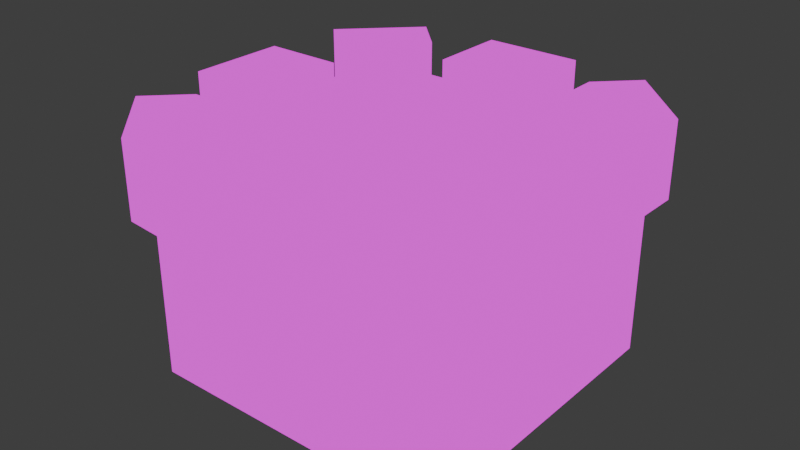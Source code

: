 # Source: default_top.blend  (saved by Blender 4.0.36; exported with 4.5.12 LTS)
import bpy
from mathutils import Matrix  # noqa: F401  (used for matrix-valued properties, if any)

bpy.ops.wm.read_factory_settings(use_empty=True)
scene = bpy.context.scene
scene.name = 'Scene'

# ---- collections
col_collection = bpy.data.collections.new('Collection'); scene.collection.children.link(col_collection)

# ---- images (referenced by path relative to the original .blend; pixels are not part of the script)
import os
ASSET_DIR = os.environ.get("B2B_ASSET_DIR", "")  # directory of the original .blend (textures are referenced by path, not embedded)
HERE = os.path.dirname(os.path.abspath(__file__))  # packed textures are extracted next to this script under _unpacked/

def load_image(name, relpath, width, height, colorspace="sRGB"):
    """Load a texture the original file referenced (path relative to the .blend, or extracted next to this script)."""
    p = next((c for c in (os.path.join(HERE, relpath), os.path.join(ASSET_DIR, relpath)) if relpath and os.path.exists(c)), "")
    if p:
        img = bpy.data.images.load(p, check_existing=True)
        img.name = name
    else:  # same state as the original file: an image datablock whose file is absent (Cycles renders it pink)
        img = bpy.data.images.new(name, width, height)
        img.source = "FILE"
        img.filepath = "//" + (relpath or name)
    img.colorspace_settings.name = colorspace
    return img
img_towermap_png = load_image('towermap.png', 'towermap.png', 1024, 1024, 'sRGB')
img_towermap_png_001 = load_image('towermap.png.001', 'towermap.png', 1024, 1024, 'sRGB')

# ---- materials (node trees are filled in below, after node groups)
mat_material = bpy.data.materials.new('Material')
mat_material.use_transparent_shadow = False

# ---- material node trees
mat_material.use_nodes = True; mat_material.node_tree.nodes.clear()
_N = mat_material.node_tree.nodes; _L = mat_material.node_tree.links
n0 = _N.new('ShaderNodeMixShader'); n0.name = 'Mix Shader.001'; n0.location = (1676, 1083)
n0.inputs[0].default_value = 1.0
n1 = _N.new('ShaderNodeTexImage'); n1.name = 'Image Texture.001'; n1.location = (1033, 1294)
n1.image = img_towermap_png
n1.interpolation = 'Closest'
n2 = _N.new('ShaderNodeBsdfPrincipled'); n2.name = 'Principled BSDF.001'; n2.location = (1356, 1309)
n2.inputs[2].default_value = 1.0
n2.inputs[3].default_value = 1.45
n3 = _N.new('ShaderNodeTexImage'); n3.name = 'Image Texture'; n3.location = (-405, 581)
n3.image = img_towermap_png_001
n3.interpolation = 'Closest'
n4 = _N.new('ShaderNodeSeparateColor'); n4.name = 'Separate Color'; n4.location = (294, 895)
n5 = _N.new('ShaderNodeShaderToRGB'); n5.name = 'Shader to RGB'; n5.location = (121, 800)
n6 = _N.new('ShaderNodeMath'); n6.name = 'Math'; n6.location = (640, 796)
n6.operation = 'CEIL'
n6.use_clamp = True
n7 = _N.new('ShaderNodeMix'); n7.name = 'Mix'; n7.location = (822, 962)
n7.inputs[0].default_value = 0.0
n8 = _N.new('ShaderNodeMapRange'); n8.name = 'Map Range'; n8.location = (462, 951)
n8.interpolation_type = 'STEPPED'
n8.inputs[1].default_value = 0.01
n8.inputs[5].default_value = 80.0
n9 = _N.new('ShaderNodeBsdfDiffuse'); n9.name = 'Diffuse BSDF'; n9.location = (-53, 753)
n10 = _N.new('ShaderNodeMix'); n10.name = 'Mix.002'; n10.location = (460, 606)
n10.data_type = 'RGBA'
n10.inputs[0].default_value = 0.8533
n10.inputs[7].default_value = (0.001668, 0.007015, 0.01395, 1.0)
n11 = _N.new('ShaderNodeMix'); n11.name = 'Mix.001'; n11.location = (1051, 868)
n11.data_type = 'RGBA'
n12 = _N.new('ShaderNodeOutputMaterial'); n12.name = 'Material Output.001'; n12.location = (1326, 882)
_L.new(n4.outputs[2], n8.inputs[0])
_L.new(n5.outputs[0], n4.inputs[0])
_L.new(n8.outputs[0], n6.inputs[0])
_L.new(n7.outputs[0], n11.inputs[0])
_L.new(n6.outputs[0], n7.inputs[2])
_L.new(n8.outputs[0], n7.inputs[3])
_L.new(n10.outputs[2], n11.inputs[6])
_L.new(n9.outputs[0], n5.inputs[0])
_L.new(n2.outputs[0], n0.inputs[1])
_L.new(n3.outputs[0], n9.inputs[0])
_L.new(n3.outputs[0], n10.inputs[6])
_L.new(n3.outputs[0], n11.inputs[7])
_L.new(n1.outputs[0], n2.inputs[0])
_L.new(n11.outputs[2], n12.inputs[0])
n12.is_active_output = True

# ---- world
world_world = bpy.data.worlds.new('World'); scene.world = world_world
world_world.use_nodes = True; world_world.node_tree.nodes.clear()
_N = world_world.node_tree.nodes; _L = world_world.node_tree.links
n0 = _N.new('ShaderNodeOutputWorld'); n0.name = 'World Output'; n0.location = (300, 300)
n1 = _N.new('ShaderNodeBackground'); n1.name = 'Background'; n1.location = (10, 300)
n1.inputs[0].default_value = (0.5603, 0.5603, 0.5603, 1.0)
n1.inputs[1].default_value = 0.1
_L.new(n1.outputs[0], n0.inputs[0])
n0.is_active_output = True
world_world.color = (0.05088, 0.05088, 0.05088)
world_world.use_sun_shadow = False
world_world.sun_shadow_jitter_overblur = 0.0

# ---- meshes
me_cube_008 = bpy.data.meshes.new('Cube.008')
me_cube_008.from_pydata([(-0.6261, -1.0, -3.217e-07), (-1.0, -0.6261, -8.33e-08), (-1.0, 0.6261, -8.33e-08), (-0.6261, 1.0, -8.33e-08), (0.6261, -1.0, -8.33e-08), (-0.6261, -1.0, 1.0), (0.6261, -1.0, 1.0), (0.6261, -0.6261, -8.941e-08), (0.6261, 0.6261, -8.941e-08), (-0.6261, -0.6261, -8.941e-08), (-0.6261, 0.6261, -8.941e-08), (0.6261, 1.0, -8.33e-08), (1.0, 0.6261, -8.33e-08), (1.0, -0.6261, -8.33e-08), (1.0, -0.6261, 1.0), (0.2712, -0.6761, 1.0), (-0.2722, -0.6761, 1.0), (0.6261, -1.0, 0.7526), (-0.6261, -1.0, 0.7526), (1.0, -0.6261, 0.7526), (-1.0, -0.6261, 0.7526), (0.2717, -1.0, 1.0), (-0.2717, -1.0, 1.0), (0.2717, -1.0, 0.7526), (-0.2717, -1.0, 0.7526), (0.2717, -1.0, 1.245), (-0.2717, -1.0, 1.245), (0.2712, -0.6761, 1.245), (-0.2722, -0.6761, 1.245), (0.2717, -1.117, 1.0), (-0.2717, -1.117, 1.0), (0.2717, -1.117, 0.8338), (-0.2717, -1.117, 0.8338), (0.2717, -1.117, 1.245), (-0.2717, -1.117, 1.245), (0.6261, -1.0, 1.245), (1.0, -0.6261, 1.245), (1.076, -0.7017, 0.8338), (1.076, -0.7017, 1.0), (0.7017, -1.076, 1.0), (0.7017, -1.076, 0.8338), (0.7017, -1.076, 1.245), (1.076, -0.7017, 1.245), (0.4977, -0.8716, 1.0), (0.8736, -0.4997, 1.0), (0.4977, -0.8716, 1.245), (0.4977, -0.6766, 1.245), (0.8736, -0.4997, 1.245), (0.6746, -0.4997, 1.245), (0.4977, -0.6766, 1.0), (0.6746, -0.4997, 1.0), (-1.0, -0.6261, 1.0), (-1.076, -0.7017, 0.8338), (-1.076, -0.7017, 1.0), (-0.7017, -1.076, 1.0), (-0.7017, -1.076, 0.8338), (-0.6261, -1.0, 1.245), (-1.0, -0.6261, 1.245), (-0.8716, -0.4977, 1.0), (-0.4997, -0.8736, 1.0), (-0.6766, -0.4977, 1.0), (-0.4997, -0.6746, 1.0), (-0.4828, -0.4828, 1.0), (0.4828, -0.4828, 1.0), (-0.4828, 0.4828, 1.0), (0.4828, 0.4828, 1.0), (-1.076, -0.7017, 1.245), (-0.7017, -1.076, 1.245), (-0.8716, -0.4977, 1.245), (-0.6766, -0.4977, 1.245), (-0.4997, -0.8736, 1.245), (-0.4997, -0.6746, 1.245), (0.6261, 1.0, 1.0), (-0.6261, 1.0, 1.0), (-1.0, 0.6261, 1.0), (-0.2712, 0.6761, 1.0), (0.2722, 0.6761, 1.0), (-0.6261, 1.0, 0.7526), (0.6261, 1.0, 0.7526), (-1.0, 0.6261, 0.7526), (1.0, 0.6261, 0.7526), (-0.2717, 1.0, 1.0), (0.2717, 1.0, 1.0), (-0.2717, 1.0, 0.7526), (0.2717, 1.0, 0.7526), (-0.2717, 1.0, 1.245), (0.2717, 1.0, 1.245), (-0.2712, 0.6761, 1.245), (0.2722, 0.6761, 1.245), (-0.2717, 1.117, 1.0), (0.2717, 1.117, 1.0), (-0.2717, 1.117, 0.8338), (0.2717, 1.117, 0.8338), (-0.2717, 1.117, 1.245), (0.2717, 1.117, 1.245), (-0.6261, 1.0, 1.245), (-1.0, 0.6261, 1.245), (-1.076, 0.7017, 0.8338), (-1.076, 0.7017, 1.0), (-0.7017, 1.076, 1.0), (-0.7017, 1.076, 0.8338), (-0.7017, 1.076, 1.245), (-1.076, 0.7017, 1.245), (-0.4977, 0.8716, 1.0), (-0.8736, 0.4997, 1.0), (-0.4977, 0.8716, 1.245), (-0.4977, 0.6766, 1.245), (-0.8736, 0.4997, 1.245), (-0.6746, 0.4997, 1.245), (-0.4977, 0.6766, 1.0), (-0.6746, 0.4997, 1.0), (1.0, 0.6261, 1.0), (1.076, 0.7017, 0.8338), (1.076, 0.7017, 1.0), (0.7017, 1.076, 1.0), (0.7017, 1.076, 0.8338), (0.6261, 1.0, 1.245), (1.0, 0.6261, 1.245), (0.8716, 0.4977, 1.0), (0.4997, 0.8736, 1.0), (0.6766, 0.4977, 1.0), (0.4997, 0.6746, 1.0), (1.076, 0.7017, 1.245), (0.7017, 1.076, 1.245), (0.8716, 0.4977, 1.245), (0.6766, 0.4977, 1.245), (0.4997, 0.8736, 1.245), (0.4997, 0.6746, 1.245), (0.6761, 0.2712, 1.0), (0.6761, -0.2722, 1.0), (1.0, 0.2717, 1.0), (1.0, -0.2717, 1.0), (1.0, 0.2717, 0.7526), (1.0, -0.2717, 0.7526), (1.0, 0.2717, 1.245), (1.0, -0.2717, 1.245), (0.6761, 0.2712, 1.245), (0.6761, -0.2722, 1.245), (1.117, 0.2717, 1.0), (1.117, -0.2717, 1.0), (1.117, 0.2717, 0.8338), (1.117, -0.2717, 0.8338), (1.117, 0.2717, 1.245), (1.117, -0.2717, 1.245), (-0.6761, -0.2712, 1.0), (-0.6761, 0.2722, 1.0), (-1.0, -0.2717, 1.0), (-1.0, 0.2717, 1.0), (-1.0, -0.2717, 0.7526), (-1.0, 0.2717, 0.7526), (-1.0, -0.2717, 1.245), (-1.0, 0.2717, 1.245), (-0.6761, -0.2712, 1.245), (-0.6761, 0.2722, 1.245), (-1.117, -0.2717, 1.0), (-1.117, 0.2717, 1.0), (-1.117, -0.2717, 0.8338), (-1.117, 0.2717, 0.8338), (-1.117, -0.2717, 1.245), (-1.117, 0.2717, 1.245), (-0.2722, -0.6761, 0.9342), (0.2712, -0.6761, 0.9342), (-0.4828, 0.4828, 0.9342), (-0.4828, -0.4828, 0.9342), (0.4828, -0.4828, 0.9342), (0.4828, 0.4828, 0.9342), (0.2722, 0.6761, 0.9342), (-0.2712, 0.6761, 0.9342), (0.6761, -0.2722, 0.9342), (0.6761, 0.2712, 0.9342), (-0.6761, 0.2722, 0.9342), (-0.6761, -0.2712, 0.9342)], [], [(17, 4, 13, 19), (4, 0, 9, 7), (0, 24, 18), (1, 2, 10, 9), (7, 13, 4), (11, 12, 8), (12, 13, 7, 8), (2, 3, 10), (3, 11, 8, 10), (0, 1, 9), (10, 8, 7, 9), (25, 26, 34, 33), (4, 23, 24, 0), (69, 60, 58, 68), (14, 36, 42, 38), (17, 6, 21, 23), (21, 25, 33, 29), (25, 27, 28, 26), (16, 22, 26, 28), (21, 15, 27, 25), (15, 16, 28, 27), (30, 29, 33, 34), (31, 29, 30, 32), (23, 21, 29, 31), (26, 22, 30, 34), (22, 24, 32, 30), (24, 23, 31, 32), (36, 35, 41, 42), (36, 14, 44, 47), (39, 40, 37, 38), (39, 38, 42, 41), (19, 14, 38, 37), (35, 6, 39, 41), (17, 19, 37, 40), (6, 17, 40, 39), (47, 44, 50, 48), (48, 50, 49, 46), (45, 43, 6, 35), (35, 36, 47, 45), (46, 49, 43, 45), (15, 21, 43, 49), (6, 43, 21), (57, 56, 70, 68), (68, 58, 51, 57), (71, 61, 60, 69), (70, 59, 61, 71), (51, 20, 52, 53), (20, 18, 55, 52), (57, 51, 53, 66), (18, 5, 54, 55), (53, 54, 67, 66), (53, 52, 55, 54), (56, 5, 59, 70), (56, 57, 66, 67), (5, 56, 67, 54), (20, 1, 0, 18), (23, 4, 17), (24, 22, 5, 18), (47, 48, 46, 45), (144, 62, 163, 171), (49, 50, 63), (49, 63, 15), (145, 144, 171, 170), (16, 62, 61), (61, 62, 60), (16, 61, 59, 22), (5, 22, 59), (70, 71, 69, 68), (77, 3, 2, 79), (11, 84, 78), (85, 86, 94, 93), (3, 83, 84, 11), (125, 120, 118, 124), (74, 96, 102, 98), (77, 73, 81, 83), (81, 85, 93, 89), (85, 87, 88, 86), (76, 82, 86, 88), (81, 75, 87, 85), (75, 76, 88, 87), (90, 89, 93, 94), (91, 89, 90, 92), (83, 81, 89, 91), (86, 82, 90, 94), (82, 84, 92, 90), (84, 83, 91, 92), (96, 95, 101, 102), (96, 74, 104, 107), (99, 100, 97, 98), (99, 98, 102, 101), (79, 74, 98, 97), (95, 73, 99, 101), (77, 79, 97, 100), (73, 77, 100, 99), (107, 104, 110, 108), (108, 110, 109, 106), (105, 103, 73, 95), (95, 96, 107, 105), (106, 109, 103, 105), (75, 81, 103, 109), (73, 103, 81), (117, 116, 126, 124), (124, 118, 111, 117), (127, 121, 120, 125), (126, 119, 121, 127), (111, 80, 112, 113), (80, 78, 115, 112), (117, 111, 113, 122), (78, 72, 114, 115), (113, 114, 123, 122), (113, 112, 115, 114), (116, 72, 119, 126), (116, 117, 122, 123), (72, 116, 123, 114), (80, 12, 11, 78), (83, 3, 77), (84, 82, 72, 78), (107, 108, 106, 105), (109, 110, 64), (109, 64, 75), (63, 129, 168, 164), (76, 65, 121), (121, 65, 120), (76, 121, 119, 82), (72, 82, 119), (126, 127, 125, 124), (13, 133, 19), (134, 135, 143, 142), (12, 132, 133, 13), (80, 111, 130, 132), (130, 134, 142, 138), (134, 136, 137, 135), (129, 131, 135, 137), (130, 128, 136, 134), (128, 129, 137, 136), (139, 138, 142, 143), (140, 138, 139, 141), (132, 130, 138, 140), (135, 131, 139, 143), (131, 133, 141, 139), (133, 132, 140, 141), (128, 130, 118, 120), (111, 118, 130), (132, 12, 80), (133, 131, 14, 19), (120, 65, 128), (128, 65, 165, 169), (129, 63, 50), (129, 50, 44, 131), (14, 131, 44), (2, 149, 79), (150, 151, 159, 158), (1, 148, 149, 2), (20, 51, 146, 148), (146, 150, 158, 154), (150, 152, 153, 151), (145, 147, 151, 153), (146, 144, 152, 150), (144, 145, 153, 152), (155, 154, 158, 159), (156, 154, 155, 157), (148, 146, 154, 156), (151, 147, 155, 159), (147, 149, 157, 155), (149, 148, 156, 157), (144, 146, 58, 60), (51, 58, 146), (148, 1, 20), (149, 147, 74, 79), (60, 62, 144), (65, 76, 166, 165), (145, 64, 110), (145, 110, 104, 147), (74, 147, 104), (163, 164, 165, 162), (161, 164, 163, 160), (167, 162, 165, 166), (169, 165, 164, 168), (171, 163, 162, 170), (15, 63, 164, 161), (76, 75, 167, 166), (75, 64, 162, 167), (16, 15, 161, 160), (64, 145, 170, 162), (129, 128, 169, 168), (62, 16, 160, 163)])
_uv = me_cube_008.uv_layers.new(name='UVMap')
_uv.uv.foreach_set('vector', [0.3594, 0.7812, 0.3594, 0.7109, 0.4062, 0.7109, 0.4062, 0.7812, 0.6016, 0.2422, 0.6016, 0.1406, 0.5547, 0.1406, 0.5547, 0.2422, 0.2578, 0.7109, 0.2891, 0.7812, 0.2578, 0.7812, 0.5547, 0.09375, 0.4531, 0.09375, 0.4531, 0.1406, 0.5547, 0.1406, 0.5547, 0.2422, 0.5547, 0.2891, 0.6016, 0.2422, 0.4062, 0.2422, 0.4531, 0.2891, 0.4531, 0.2422, 0.4531, 0.2891, 0.5547, 0.2891, 0.5547, 0.2422, 0.4531, 0.2422, 0.4531, 0.09375, 0.4062, 0.1406, 0.4531, 0.1406, 0.4062, 0.1406, 0.4062, 0.2422, 0.4531, 0.2422, 0.4531, 0.1406, 0.6016, 0.1406, 0.5547, 0.09375, 0.5547, 0.1406, 0.4531, 0.1406, 0.4531, 0.2422, 0.5547, 0.2422, 0.5547, 0.1406, 0.2969, 0.8828, 0.2422, 0.8828, 0.2422, 0.8672, 0.2969, 0.8672, 0.3594, 0.7109, 0.3281, 0.7812, 0.2891, 0.7812, 0.2578, 0.7109, 0.4844, 0.8672, 0.4844, 0.8438, 0.4688, 0.8438, 0.4688, 0.8672, 0.4688, 0.8438, 0.4688, 0.8672, 0.4531, 0.8672, 0.4531, 0.8438, 0.3594, 0.7812, 0.3594, 0.8047, 0.3281, 0.8047, 0.3281, 0.7812, 0.3125, 0.8438, 0.3125, 0.8672, 0.2969, 0.8672, 0.2969, 0.8438, 0.2969, 0.8828, 0.2969, 0.9141, 0.2422, 0.9141, 0.2422, 0.8828, 0.3438, 0.8438, 0.3125, 0.8438, 0.3125, 0.8672, 0.3438, 0.8672, 0.3125, 0.8438, 0.3438, 0.8438, 0.3438, 0.8672, 0.3125, 0.8672, 0.3438, 0.8438, 0.3906, 0.8438, 0.3906, 0.8672, 0.3438, 0.8672, 0.2422, 0.8438, 0.2969, 0.8438, 0.2969, 0.8672, 0.2422, 0.8672, 0.2969, 0.8281, 0.2969, 0.8438, 0.2422, 0.8438, 0.2422, 0.8281, 0.3125, 0.8203, 0.3125, 0.8438, 0.2969, 0.8438, 0.2969, 0.8281, 0.3125, 0.8672, 0.3125, 0.8438, 0.2969, 0.8438, 0.2969, 0.8672, 0.3125, 0.8438, 0.3125, 0.8203, 0.2969, 0.8281, 0.2969, 0.8438, 0.2422, 0.8125, 0.2969, 0.8125, 0.2969, 0.8281, 0.2422, 0.8281, 0.4062, 0.875, 0.4531, 0.875, 0.4531, 0.8672, 0.4062, 0.8672, 0.4688, 0.8672, 0.4688, 0.8438, 0.4844, 0.8438, 0.4844, 0.8672, 0.4062, 0.8438, 0.4062, 0.8281, 0.4531, 0.8281, 0.4531, 0.8438, 0.4062, 0.8438, 0.4531, 0.8438, 0.4531, 0.8672, 0.4062, 0.8672, 0.4688, 0.8203, 0.4688, 0.8438, 0.4531, 0.8438, 0.4531, 0.8281, 0.4688, 0.8672, 0.4688, 0.8438, 0.4531, 0.8438, 0.4531, 0.8672, 0.4062, 0.8125, 0.4531, 0.8125, 0.4531, 0.8281, 0.4062, 0.8281, 0.4688, 0.8438, 0.4688, 0.8203, 0.4531, 0.8281, 0.4531, 0.8438, 0.5312, 0.8672, 0.5312, 0.8438, 0.5078, 0.8438, 0.5078, 0.8672, 0.5078, 0.8672, 0.5078, 0.8438, 0.4844, 0.8438, 0.4844, 0.8672, 0.4844, 0.8672, 0.4844, 0.8438, 0.4688, 0.8438, 0.4688, 0.8672, 0.4531, 0.875, 0.4062, 0.875, 0.4062, 0.8984, 0.4531, 0.8984, 0.4844, 0.8672, 0.4844, 0.8438, 0.4688, 0.8438, 0.4688, 0.8672, 0.6103, 0.7896, 0.6103, 0.7609, 0.6304, 0.7723, 0.6304, 0.7896, 0.6418, 0.7609, 0.6304, 0.7723, 0.6103, 0.7609, 0.4531, 0.875, 0.4062, 0.875, 0.4062, 0.8984, 0.4531, 0.8984, 0.4844, 0.8672, 0.4844, 0.8438, 0.4688, 0.8438, 0.4688, 0.8672, 0.5078, 0.8672, 0.5078, 0.8438, 0.4844, 0.8438, 0.4844, 0.8672, 0.5312, 0.8672, 0.5312, 0.8438, 0.5078, 0.8438, 0.5078, 0.8672, 0.4688, 0.8438, 0.4688, 0.8203, 0.4531, 0.8281, 0.4531, 0.8438, 0.4062, 0.8125, 0.4531, 0.8125, 0.4531, 0.8281, 0.4062, 0.8281, 0.4688, 0.8672, 0.4688, 0.8438, 0.4531, 0.8438, 0.4531, 0.8672, 0.4688, 0.8203, 0.4688, 0.8438, 0.4531, 0.8438, 0.4531, 0.8281, 0.4062, 0.8438, 0.4531, 0.8438, 0.4531, 0.8672, 0.4062, 0.8672, 0.4062, 0.8438, 0.4062, 0.8281, 0.4531, 0.8281, 0.4531, 0.8438, 0.4688, 0.8672, 0.4688, 0.8438, 0.4844, 0.8438, 0.4844, 0.8672, 0.4062, 0.875, 0.4531, 0.875, 0.4531, 0.8672, 0.4062, 0.8672, 0.4688, 0.8438, 0.4688, 0.8672, 0.4531, 0.8672, 0.4531, 0.8438, 0.3594, 0.7812, 0.3594, 0.7109, 0.4062, 0.7109, 0.4062, 0.7812, 0.3281, 0.7812, 0.3594, 0.7109, 0.3594, 0.7812, 0.2891, 0.7812, 0.2891, 0.8047, 0.2578, 0.8047, 0.2578, 0.7812, 0.4062, 0.8984, 0.4178, 0.9141, 0.4412, 0.9141, 0.4531, 0.8984, 0.4844, 0.9531, 0.4609, 0.9531, 0.4609, 0.9453, 0.4844, 0.9453, 0.6304, 0.7895, 0.6442, 0.8034, 0.6288, 0.8044, 0.6304, 0.7896, 0.6288, 0.8044, 0.6103, 0.7896, 0.5312, 0.9531, 0.4844, 0.9531, 0.4844, 0.9453, 0.5312, 0.9453, 0.562, 0.7896, 0.5436, 0.8044, 0.5418, 0.7898, 0.5418, 0.7898, 0.5436, 0.8044, 0.5277, 0.8034, 0.562, 0.7896, 0.5418, 0.7898, 0.5418, 0.7721, 0.5621, 0.7609, 0.5306, 0.7609, 0.5621, 0.7609, 0.5418, 0.7721, 0.4062, 0.8984, 0.4178, 0.9141, 0.4412, 0.9141, 0.4531, 0.8984, 0.3594, 0.7812, 0.3594, 0.7109, 0.4062, 0.7109, 0.4062, 0.7812, 0.2578, 0.7109, 0.2891, 0.7812, 0.2578, 0.7812, 0.2969, 0.8828, 0.2422, 0.8828, 0.2422, 0.8672, 0.2969, 0.8672, 0.3594, 0.7109, 0.3281, 0.7812, 0.2891, 0.7812, 0.2578, 0.7109, 0.4844, 0.8672, 0.4844, 0.8438, 0.4688, 0.8438, 0.4688, 0.8672, 0.4688, 0.8438, 0.4688, 0.8672, 0.4531, 0.8672, 0.4531, 0.8438, 0.3594, 0.7812, 0.3594, 0.8047, 0.3281, 0.8047, 0.3281, 0.7812, 0.3125, 0.8438, 0.3125, 0.8672, 0.2969, 0.8672, 0.2969, 0.8438, 0.2969, 0.8828, 0.2969, 0.9141, 0.2422, 0.9141, 0.2422, 0.8828, 0.3438, 0.8438, 0.3125, 0.8438, 0.3125, 0.8672, 0.3438, 0.8672, 0.3125, 0.8438, 0.3438, 0.8438, 0.3438, 0.8672, 0.3125, 0.8672, 0.3438, 0.8438, 0.3906, 0.8438, 0.3906, 0.8672, 0.3438, 0.8672, 0.2422, 0.8438, 0.2969, 0.8438, 0.2969, 0.8672, 0.2422, 0.8672, 0.2969, 0.8281, 0.2969, 0.8438, 0.2422, 0.8438, 0.2422, 0.8281, 0.3125, 0.8203, 0.3125, 0.8438, 0.2969, 0.8438, 0.2969, 0.8281, 0.3125, 0.8672, 0.3125, 0.8438, 0.2969, 0.8438, 0.2969, 0.8672, 0.3125, 0.8438, 0.3125, 0.8203, 0.2969, 0.8281, 0.2969, 0.8438, 0.2422, 0.8125, 0.2969, 0.8125, 0.2969, 0.8281, 0.2422, 0.8281, 0.4062, 0.875, 0.4531, 0.875, 0.4531, 0.8672, 0.4062, 0.8672, 0.4688, 0.8672, 0.4688, 0.8438, 0.4844, 0.8438, 0.4844, 0.8672, 0.4062, 0.8438, 0.4062, 0.8281, 0.4531, 0.8281, 0.4531, 0.8438, 0.4062, 0.8438, 0.4531, 0.8438, 0.4531, 0.8672, 0.4062, 0.8672, 0.4688, 0.8203, 0.4688, 0.8438, 0.4531, 0.8438, 0.4531, 0.8281, 0.4688, 0.8672, 0.4688, 0.8438, 0.4531, 0.8438, 0.4531, 0.8672, 0.4062, 0.8125, 0.4531, 0.8125, 0.4531, 0.8281, 0.4062, 0.8281, 0.4688, 0.8438, 0.4688, 0.8203, 0.4531, 0.8281, 0.4531, 0.8438, 0.5312, 0.8672, 0.5312, 0.8438, 0.5078, 0.8438, 0.5078, 0.8672, 0.5078, 0.8672, 0.5078, 0.8438, 0.4844, 0.8438, 0.4844, 0.8672, 0.4844, 0.8672, 0.4844, 0.8438, 0.4688, 0.8438, 0.4688, 0.8672, 0.4531, 0.875, 0.4062, 0.875, 0.4062, 0.8984, 0.4531, 0.8984, 0.4844, 0.8672, 0.4844, 0.8438, 0.4688, 0.8438, 0.4688, 0.8672, 0.6103, 0.7896, 0.6103, 0.7609, 0.6304, 0.7723, 0.6304, 0.7896, 0.6418, 0.7609, 0.6304, 0.7723, 0.6103, 0.7609, 0.4531, 0.875, 0.4062, 0.875, 0.4062, 0.8984, 0.4531, 0.8984, 0.4844, 0.8672, 0.4844, 0.8438, 0.4688, 0.8438, 0.4688, 0.8672, 0.5078, 0.8672, 0.5078, 0.8438, 0.4844, 0.8438, 0.4844, 0.8672, 0.5312, 0.8672, 0.5312, 0.8438, 0.5078, 0.8438, 0.5078, 0.8672, 0.4688, 0.8438, 0.4688, 0.8203, 0.4531, 0.8281, 0.4531, 0.8438, 0.4062, 0.8125, 0.4531, 0.8125, 0.4531, 0.8281, 0.4062, 0.8281, 0.4688, 0.8672, 0.4688, 0.8438, 0.4531, 0.8438, 0.4531, 0.8672, 0.4688, 0.8203, 0.4688, 0.8438, 0.4531, 0.8438, 0.4531, 0.8281, 0.4062, 0.8438, 0.4531, 0.8438, 0.4531, 0.8672, 0.4062, 0.8672, 0.4062, 0.8438, 0.4062, 0.8281, 0.4531, 0.8281, 0.4531, 0.8438, 0.4688, 0.8672, 0.4688, 0.8438, 0.4844, 0.8438, 0.4844, 0.8672, 0.4062, 0.875, 0.4531, 0.875, 0.4531, 0.8672, 0.4062, 0.8672, 0.4688, 0.8438, 0.4688, 0.8672, 0.4531, 0.8672, 0.4531, 0.8438, 0.3594, 0.7812, 0.3594, 0.7109, 0.4062, 0.7109, 0.4062, 0.7812, 0.3281, 0.7812, 0.3594, 0.7109, 0.3594, 0.7812, 0.2891, 0.7812, 0.2891, 0.8047, 0.2578, 0.8047, 0.2578, 0.7812, 0.4062, 0.8984, 0.4178, 0.9141, 0.4412, 0.9141, 0.4531, 0.8984, 0.6304, 0.7895, 0.6442, 0.8034, 0.6288, 0.8044, 0.6304, 0.7896, 0.6288, 0.8044, 0.6103, 0.7896, 0.375, 0.9531, 0.3516, 0.9531, 0.3516, 0.9453, 0.375, 0.9453, 0.562, 0.7896, 0.5436, 0.8044, 0.5418, 0.7898, 0.5418, 0.7898, 0.5436, 0.8044, 0.5277, 0.8034, 0.562, 0.7896, 0.5418, 0.7898, 0.5418, 0.7721, 0.5621, 0.7609, 0.5306, 0.7609, 0.5621, 0.7609, 0.5418, 0.7721, 0.4062, 0.8984, 0.4178, 0.9141, 0.4412, 0.9141, 0.4531, 0.8984, 0.2578, 0.7109, 0.2891, 0.7812, 0.2578, 0.7812, 0.2969, 0.8828, 0.2422, 0.8828, 0.2422, 0.8672, 0.2969, 0.8672, 0.3594, 0.7109, 0.3281, 0.7812, 0.2891, 0.7812, 0.2578, 0.7109, 0.3594, 0.7812, 0.3594, 0.8047, 0.3281, 0.8047, 0.3281, 0.7812, 0.3125, 0.8438, 0.3125, 0.8672, 0.2969, 0.8672, 0.2969, 0.8438, 0.2969, 0.8828, 0.2969, 0.9141, 0.2422, 0.9141, 0.2422, 0.8828, 0.3438, 0.8438, 0.3125, 0.8438, 0.3125, 0.8672, 0.3438, 0.8672, 0.3125, 0.8438, 0.3438, 0.8438, 0.3438, 0.8672, 0.3125, 0.8672, 0.3438, 0.8438, 0.3906, 0.8438, 0.3906, 0.8672, 0.3438, 0.8672, 0.2422, 0.8438, 0.2969, 0.8438, 0.2969, 0.8672, 0.2422, 0.8672, 0.2969, 0.8281, 0.2969, 0.8438, 0.2422, 0.8438, 0.2422, 0.8281, 0.3125, 0.8203, 0.3125, 0.8438, 0.2969, 0.8438, 0.2969, 0.8281, 0.3125, 0.8672, 0.3125, 0.8438, 0.2969, 0.8438, 0.2969, 0.8672, 0.3125, 0.8438, 0.3125, 0.8203, 0.2969, 0.8281, 0.2969, 0.8438, 0.2422, 0.8125, 0.2969, 0.8125, 0.2969, 0.8281, 0.2422, 0.8281, 0.6103, 0.7896, 0.6103, 0.7609, 0.6304, 0.7723, 0.6304, 0.7896, 0.6418, 0.7609, 0.6304, 0.7723, 0.6103, 0.7609, 0.3281, 0.7812, 0.3594, 0.7109, 0.3594, 0.7812, 0.2891, 0.7812, 0.2891, 0.8047, 0.2578, 0.8047, 0.2578, 0.7812, 0.6304, 0.7896, 0.6288, 0.8044, 0.6103, 0.7896, 0.6719, 0.9531, 0.6484, 0.9531, 0.6484, 0.9453, 0.6719, 0.9453, 0.562, 0.7896, 0.5436, 0.8044, 0.5418, 0.7898, 0.562, 0.7896, 0.5418, 0.7898, 0.5418, 0.7721, 0.5621, 0.7609, 0.5306, 0.7609, 0.5621, 0.7609, 0.5418, 0.7721, 0.2578, 0.7109, 0.2891, 0.7812, 0.2578, 0.7812, 0.2969, 0.8828, 0.2422, 0.8828, 0.2422, 0.8672, 0.2969, 0.8672, 0.3594, 0.7109, 0.3281, 0.7812, 0.2891, 0.7812, 0.2578, 0.7109, 0.3594, 0.7812, 0.3594, 0.8047, 0.3281, 0.8047, 0.3281, 0.7812, 0.3125, 0.8438, 0.3125, 0.8672, 0.2969, 0.8672, 0.2969, 0.8438, 0.2969, 0.8828, 0.2969, 0.9141, 0.2422, 0.9141, 0.2422, 0.8828, 0.3438, 0.8438, 0.3125, 0.8438, 0.3125, 0.8672, 0.3438, 0.8672, 0.3125, 0.8438, 0.3438, 0.8438, 0.3438, 0.8672, 0.3125, 0.8672, 0.3438, 0.8438, 0.3906, 0.8438, 0.3906, 0.8672, 0.3438, 0.8672, 0.2422, 0.8438, 0.2969, 0.8438, 0.2969, 0.8672, 0.2422, 0.8672, 0.2969, 0.8281, 0.2969, 0.8438, 0.2422, 0.8438, 0.2422, 0.8281, 0.3125, 0.8203, 0.3125, 0.8438, 0.2969, 0.8438, 0.2969, 0.8281, 0.3125, 0.8672, 0.3125, 0.8438, 0.2969, 0.8438, 0.2969, 0.8672, 0.3125, 0.8438, 0.3125, 0.8203, 0.2969, 0.8281, 0.2969, 0.8438, 0.2422, 0.8125, 0.2969, 0.8125, 0.2969, 0.8281, 0.2422, 0.8281, 0.6103, 0.7896, 0.6103, 0.7609, 0.6304, 0.7723, 0.6304, 0.7896, 0.6418, 0.7609, 0.6304, 0.7723, 0.6103, 0.7609, 0.3281, 0.7812, 0.3594, 0.7109, 0.3594, 0.7812, 0.2891, 0.7812, 0.2891, 0.8047, 0.2578, 0.8047, 0.2578, 0.7812, 0.6304, 0.7896, 0.6288, 0.8044, 0.6103, 0.7896, 0.6484, 0.9531, 0.625, 0.9531, 0.625, 0.9453, 0.6484, 0.9453, 0.562, 0.7896, 0.5436, 0.8044, 0.5418, 0.7898, 0.562, 0.7896, 0.5418, 0.7898, 0.5418, 0.7721, 0.5621, 0.7609, 0.5306, 0.7609, 0.5621, 0.7609, 0.5418, 0.7721, 0.6454, 0.8312, 0.6454, 0.9188, 0.5578, 0.9188, 0.5578, 0.8312, 0.6641, 0.8999, 0.6454, 0.9188, 0.6454, 0.8312, 0.6641, 0.8501, 0.5391, 0.8501, 0.5578, 0.8312, 0.5578, 0.9188, 0.5391, 0.8999, 0.5772, 0.9375, 0.5578, 0.9188, 0.6454, 0.9188, 0.6259, 0.9375, 0.6259, 0.8125, 0.6454, 0.8312, 0.5578, 0.8312, 0.5772, 0.8125, 0.3984, 0.9531, 0.375, 0.9531, 0.375, 0.9453, 0.3984, 0.9453, 0.625, 0.9531, 0.5781, 0.9531, 0.5781, 0.9453, 0.625, 0.9453, 0.5781, 0.9531, 0.5547, 0.9531, 0.5547, 0.9453, 0.5781, 0.9453, 0.4375, 0.9531, 0.3984, 0.9531, 0.3984, 0.9453, 0.4375, 0.9453, 0.5547, 0.9531, 0.5312, 0.9531, 0.5312, 0.9453, 0.5547, 0.9453, 0.3516, 0.9531, 0.3047, 0.9531, 0.3047, 0.9453, 0.3516, 0.9453, 0.4609, 0.9531, 0.4375, 0.9531, 0.4375, 0.9453, 0.4609, 0.9453])
me_cube_008.materials.append(mat_material)
me_cube_008.update()

# ---- objects
ob_tower_top = bpy.data.objects.new('tower_top', me_cube_008)

# ---- transforms, parenting, visibility, modifiers, constraints
ob_tower_top.location = (0.0, 0.0, 4.0)

# ---- collection membership
col_collection.objects.link(ob_tower_top)

# ---- scene / render settings (as saved in the file)
scene.frame_start = 1; scene.frame_end = 250; scene.frame_set(0)
scene.render.engine = 'BLENDER_EEVEE_NEXT'
scene.render.filter_size = 0.0
scene.cycles.sampling_pattern = 'TABULATED_SOBOL'
scene.eevee.gtao_distance = 0.0
bpy.context.view_layer.update()

# ---- added for rendering (the .blend has no active camera and no usable light): camera, sun
cam_auto = bpy.data.cameras.new('AutoCamera')
cam_auto.lens = 50.0
cam_auto.sensor_width = 36.0
cam_auto.clip_end = 1000.0
ob_auto_camera = bpy.data.objects.new('AutoCamera', cam_auto)
scene.collection.objects.link(ob_auto_camera)
ob_auto_camera.location = (3.1409, -3.76908, 7.13499)
ob_auto_camera.rotation_euler = (1.09748, -7.21219e-08, 0.694738)
scene.camera = ob_auto_camera
light_auto_sun = bpy.data.lights.new('AutoSun', 'SUN')
light_auto_sun.energy = 3.0
light_auto_sun.angle = 0.0523599
ob_auto_sun = bpy.data.objects.new('AutoSun', light_auto_sun)
scene.collection.objects.link(ob_auto_sun)
ob_auto_sun.rotation_euler = (0.872665, 0.174533, 0.523599)
bpy.context.view_layer.update()
